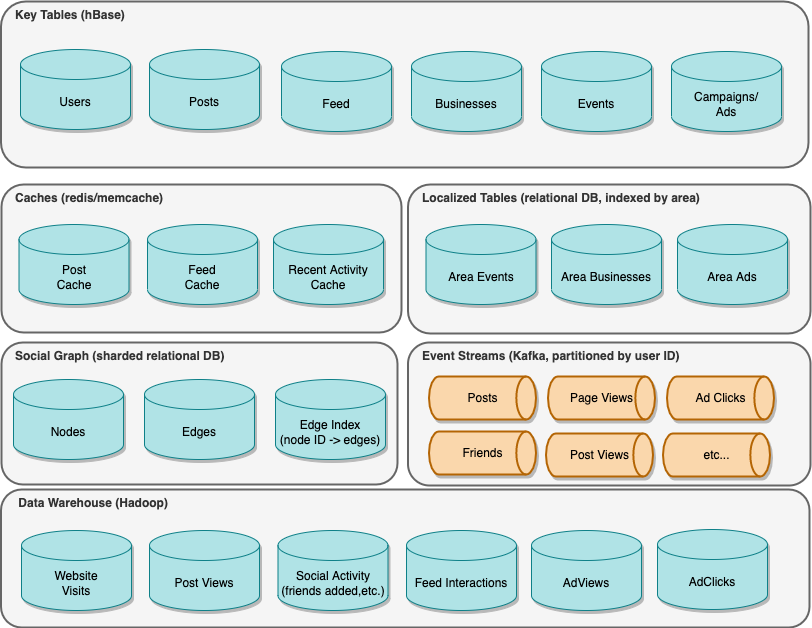

The diagram above was exported from draw.io. Its source (the exported page's mxGraphModel, read from the mxfile embedded in the PNG):
<mxGraphModel dx="2806" dy="1952" grid="0" gridSize="10" guides="1" tooltips="1" connect="1" arrows="1" fold="1" page="1" pageScale="1" pageWidth="850" pageHeight="1100" math="0" shadow="0">
  <root>
    <mxCell id="0" />
    <mxCell id="1" parent="0" />
    <mxCell id="2" value="&lt;b&gt;Key Tables (hBase)&lt;/b&gt;" style="rounded=1;whiteSpace=wrap;html=1;strokeWidth=2;verticalAlign=top;align=left;spacingLeft=12;fillColor=#f5f5f5;fontColor=#333333;strokeColor=#666666;" vertex="1" parent="1">
      <mxGeometry x="-1660.5" y="2050" width="807.5" height="166" as="geometry" />
    </mxCell>
    <mxCell id="3" value="Users" style="shape=cylinder3;whiteSpace=wrap;html=1;boundedLbl=1;backgroundOutline=1;size=15;fillColor=#b0e3e6;strokeColor=#0e8088;shadow=1;" vertex="1" parent="1">
      <mxGeometry x="-1641" y="2098" width="110" height="80" as="geometry" />
    </mxCell>
    <mxCell id="4" value="Events" style="shape=cylinder3;whiteSpace=wrap;html=1;boundedLbl=1;backgroundOutline=1;size=15;fillColor=#b0e3e6;strokeColor=#0e8088;shadow=1;" vertex="1" parent="1">
      <mxGeometry x="-1120" y="2100" width="110" height="80" as="geometry" />
    </mxCell>
    <mxCell id="5" value="Posts" style="shape=cylinder3;whiteSpace=wrap;html=1;boundedLbl=1;backgroundOutline=1;size=15;fillColor=#b0e3e6;strokeColor=#0e8088;shadow=1;" vertex="1" parent="1">
      <mxGeometry x="-1512" y="2098" width="110" height="80" as="geometry" />
    </mxCell>
    <mxCell id="6" value="Feed" style="shape=cylinder3;whiteSpace=wrap;html=1;boundedLbl=1;backgroundOutline=1;size=15;fillColor=#b0e3e6;strokeColor=#0e8088;shadow=1;" vertex="1" parent="1">
      <mxGeometry x="-1380" y="2100" width="110" height="80" as="geometry" />
    </mxCell>
    <mxCell id="7" value="Campaigns/&lt;br&gt;Ads" style="shape=cylinder3;whiteSpace=wrap;html=1;boundedLbl=1;backgroundOutline=1;size=15;fillColor=#b0e3e6;strokeColor=#0e8088;shadow=1;" vertex="1" parent="1">
      <mxGeometry x="-990" y="2100" width="110" height="80" as="geometry" />
    </mxCell>
    <mxCell id="8" value="Businesses" style="shape=cylinder3;whiteSpace=wrap;html=1;boundedLbl=1;backgroundOutline=1;size=15;fillColor=#b0e3e6;strokeColor=#0e8088;shadow=1;" vertex="1" parent="1">
      <mxGeometry x="-1250" y="2100" width="110" height="80" as="geometry" />
    </mxCell>
    <mxCell id="9" value="&lt;b&gt;Caches (redis/memcache)&lt;/b&gt;" style="rounded=1;whiteSpace=wrap;html=1;strokeWidth=2;verticalAlign=top;align=left;spacingLeft=12;fillColor=#f5f5f5;fontColor=#333333;strokeColor=#666666;" vertex="1" parent="1">
      <mxGeometry x="-1660" y="2233" width="400" height="148" as="geometry" />
    </mxCell>
    <mxCell id="10" value="Feed&lt;br&gt;Cache" style="shape=cylinder3;whiteSpace=wrap;html=1;boundedLbl=1;backgroundOutline=1;size=15;fillColor=#b0e3e6;strokeColor=#0e8088;shadow=1;" vertex="1" parent="1">
      <mxGeometry x="-1514" y="2273" width="110" height="80" as="geometry" />
    </mxCell>
    <mxCell id="11" value="Post&lt;br&gt;Cache" style="shape=cylinder3;whiteSpace=wrap;html=1;boundedLbl=1;backgroundOutline=1;size=15;fillColor=#b0e3e6;strokeColor=#0e8088;shadow=1;" vertex="1" parent="1">
      <mxGeometry x="-1642.5" y="2273" width="110" height="80" as="geometry" />
    </mxCell>
    <mxCell id="12" value="&lt;b&gt;Localized Tables (relational DB, indexed by area)&lt;/b&gt;" style="rounded=1;whiteSpace=wrap;html=1;strokeWidth=2;verticalAlign=top;align=left;spacingLeft=12;fillColor=#f5f5f5;fontColor=#333333;strokeColor=#666666;" vertex="1" parent="1">
      <mxGeometry x="-1253.5" y="2233" width="402.5" height="149" as="geometry" />
    </mxCell>
    <mxCell id="13" value="Area Events" style="shape=cylinder3;whiteSpace=wrap;html=1;boundedLbl=1;backgroundOutline=1;size=15;fillColor=#b0e3e6;strokeColor=#0e8088;shadow=1;" vertex="1" parent="1">
      <mxGeometry x="-1235.5" y="2273" width="110" height="80" as="geometry" />
    </mxCell>
    <mxCell id="14" value="Area Businesses" style="shape=cylinder3;whiteSpace=wrap;html=1;boundedLbl=1;backgroundOutline=1;size=15;fillColor=#b0e3e6;strokeColor=#0e8088;shadow=1;" vertex="1" parent="1">
      <mxGeometry x="-1110" y="2273" width="110" height="80" as="geometry" />
    </mxCell>
    <mxCell id="15" value="Area Ads" style="shape=cylinder3;whiteSpace=wrap;html=1;boundedLbl=1;backgroundOutline=1;size=15;fillColor=#b0e3e6;strokeColor=#0e8088;shadow=1;" vertex="1" parent="1">
      <mxGeometry x="-984" y="2273" width="110" height="80" as="geometry" />
    </mxCell>
    <mxCell id="16" value="&lt;b&gt;&amp;nbsp;Data Warehouse (Hadoop)&lt;/b&gt;" style="rounded=1;whiteSpace=wrap;html=1;strokeWidth=2;verticalAlign=top;align=left;spacingLeft=12;fillColor=#f5f5f5;fontColor=#333333;strokeColor=#666666;" vertex="1" parent="1">
      <mxGeometry x="-1660.5" y="2538" width="808.5" height="138" as="geometry" />
    </mxCell>
    <mxCell id="17" value="Website&lt;br&gt;Visits" style="shape=cylinder3;whiteSpace=wrap;html=1;boundedLbl=1;backgroundOutline=1;size=15;fillColor=#b0e3e6;strokeColor=#0e8088;shadow=1;" vertex="1" parent="1">
      <mxGeometry x="-1640" y="2579" width="110" height="80" as="geometry" />
    </mxCell>
    <mxCell id="18" value="AdViews" style="shape=cylinder3;whiteSpace=wrap;html=1;boundedLbl=1;backgroundOutline=1;size=15;fillColor=#b0e3e6;strokeColor=#0e8088;shadow=1;" vertex="1" parent="1">
      <mxGeometry x="-1130" y="2579" width="110" height="80" as="geometry" />
    </mxCell>
    <mxCell id="19" value="Post Views" style="shape=cylinder3;whiteSpace=wrap;html=1;boundedLbl=1;backgroundOutline=1;size=15;fillColor=#b0e3e6;strokeColor=#0e8088;shadow=1;" vertex="1" parent="1">
      <mxGeometry x="-1512" y="2579" width="110" height="80" as="geometry" />
    </mxCell>
    <mxCell id="20" value="Feed Interactions" style="shape=cylinder3;whiteSpace=wrap;html=1;boundedLbl=1;backgroundOutline=1;size=15;fillColor=#b0e3e6;strokeColor=#0e8088;shadow=1;" vertex="1" parent="1">
      <mxGeometry x="-1255" y="2579" width="110" height="80" as="geometry" />
    </mxCell>
    <mxCell id="21" value="Social Activity&lt;br&gt;(friends added,etc.)" style="shape=cylinder3;whiteSpace=wrap;html=1;boundedLbl=1;backgroundOutline=1;size=15;fillColor=#b0e3e6;strokeColor=#0e8088;shadow=1;" vertex="1" parent="1">
      <mxGeometry x="-1383.5" y="2579" width="110" height="80" as="geometry" />
    </mxCell>
    <mxCell id="22" value="AdClicks" style="shape=cylinder3;whiteSpace=wrap;html=1;boundedLbl=1;backgroundOutline=1;size=15;fillColor=#b0e3e6;strokeColor=#0e8088;shadow=1;" vertex="1" parent="1">
      <mxGeometry x="-1004" y="2578" width="110" height="80" as="geometry" />
    </mxCell>
    <mxCell id="23" value="&lt;b&gt;Social Graph (sharded relational DB)&lt;/b&gt;" style="rounded=1;whiteSpace=wrap;html=1;strokeWidth=2;verticalAlign=top;align=left;spacingLeft=12;fillColor=#f5f5f5;fontColor=#333333;strokeColor=#666666;" vertex="1" parent="1">
      <mxGeometry x="-1660" y="2391" width="396" height="142" as="geometry" />
    </mxCell>
    <mxCell id="24" value="Nodes" style="shape=cylinder3;whiteSpace=wrap;html=1;boundedLbl=1;backgroundOutline=1;size=15;fillColor=#b0e3e6;strokeColor=#0e8088;shadow=1;" vertex="1" parent="1">
      <mxGeometry x="-1648" y="2428" width="110" height="80" as="geometry" />
    </mxCell>
    <mxCell id="25" value="Edges" style="shape=cylinder3;whiteSpace=wrap;html=1;boundedLbl=1;backgroundOutline=1;size=15;fillColor=#b0e3e6;strokeColor=#0e8088;shadow=1;" vertex="1" parent="1">
      <mxGeometry x="-1517" y="2428" width="110" height="80" as="geometry" />
    </mxCell>
    <mxCell id="26" value="&lt;b&gt;Event Streams (Kafka, partitioned by user ID)&lt;/b&gt;" style="rounded=1;whiteSpace=wrap;html=1;strokeWidth=2;verticalAlign=top;align=left;spacingLeft=12;fillColor=#f5f5f5;fontColor=#333333;strokeColor=#666666;" vertex="1" parent="1">
      <mxGeometry x="-1253.5" y="2391" width="402.5" height="143" as="geometry" />
    </mxCell>
    <mxCell id="27" value="Posts" style="strokeWidth=2;html=1;shape=mxgraph.flowchart.direct_data;whiteSpace=wrap;rounded=0;shadow=1;sketch=0;fontSize=12;fillColor=#fad7ac;strokeColor=#b46504;align=center;" vertex="1" parent="1">
      <mxGeometry x="-1232.5" y="2425" width="107" height="43" as="geometry" />
    </mxCell>
    <mxCell id="28" value="Friends" style="strokeWidth=2;html=1;shape=mxgraph.flowchart.direct_data;whiteSpace=wrap;rounded=0;shadow=1;sketch=0;fontSize=12;fillColor=#fad7ac;strokeColor=#b46504;align=center;" vertex="1" parent="1">
      <mxGeometry x="-1232.5" y="2480" width="107" height="43" as="geometry" />
    </mxCell>
    <mxCell id="29" value="Edge Index&lt;br&gt;(node ID -&amp;gt; edges)" style="shape=cylinder3;whiteSpace=wrap;html=1;boundedLbl=1;backgroundOutline=1;size=15;fillColor=#b0e3e6;strokeColor=#0e8088;shadow=1;" vertex="1" parent="1">
      <mxGeometry x="-1386" y="2428" width="110" height="80" as="geometry" />
    </mxCell>
    <mxCell id="30" value="Page Views" style="strokeWidth=2;html=1;shape=mxgraph.flowchart.direct_data;whiteSpace=wrap;rounded=0;shadow=1;sketch=0;fontSize=12;fillColor=#fad7ac;strokeColor=#b46504;align=center;" vertex="1" parent="1">
      <mxGeometry x="-1113.5" y="2425" width="107" height="43" as="geometry" />
    </mxCell>
    <mxCell id="31" value="Post Views" style="strokeWidth=2;html=1;shape=mxgraph.flowchart.direct_data;whiteSpace=wrap;rounded=0;shadow=1;sketch=0;fontSize=12;fillColor=#fad7ac;strokeColor=#b46504;align=center;" vertex="1" parent="1">
      <mxGeometry x="-1115.5" y="2482" width="107" height="43" as="geometry" />
    </mxCell>
    <mxCell id="32" value="Ad Clicks" style="strokeWidth=2;html=1;shape=mxgraph.flowchart.direct_data;whiteSpace=wrap;rounded=0;shadow=1;sketch=0;fontSize=12;fillColor=#fad7ac;strokeColor=#b46504;align=center;" vertex="1" parent="1">
      <mxGeometry x="-994.5" y="2425" width="107" height="43" as="geometry" />
    </mxCell>
    <mxCell id="33" value="etc..." style="strokeWidth=2;html=1;shape=mxgraph.flowchart.direct_data;whiteSpace=wrap;rounded=0;shadow=1;sketch=0;fontSize=12;fillColor=#fad7ac;strokeColor=#b46504;align=center;" vertex="1" parent="1">
      <mxGeometry x="-998.5" y="2482" width="107" height="43" as="geometry" />
    </mxCell>
    <mxCell id="34" value="Recent Activity&lt;br&gt;Cache" style="shape=cylinder3;whiteSpace=wrap;html=1;boundedLbl=1;backgroundOutline=1;size=15;fillColor=#b0e3e6;strokeColor=#0e8088;shadow=1;" vertex="1" parent="1">
      <mxGeometry x="-1388" y="2273" width="110" height="80" as="geometry" />
    </mxCell>
  </root>
</mxGraphModel>